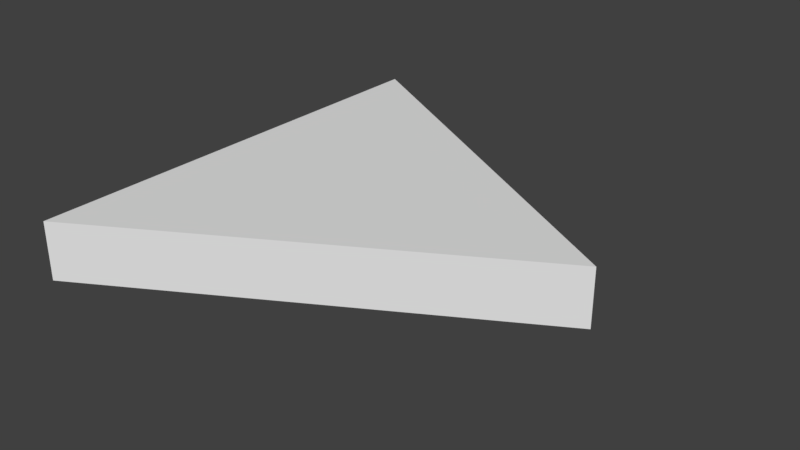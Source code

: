 # Source: SM_EQ_Tri_2x_0.25.blend  (saved by Blender 2.78.0; exported with 4.5.12 LTS)
import bpy
from mathutils import Matrix  # noqa: F401  (used for matrix-valued properties, if any)

bpy.ops.wm.read_factory_settings(use_empty=True)
scene = bpy.context.scene
scene.name = 'Scene'

# ---- collections
col_collection_1 = bpy.data.collections.new('Collection 1'); scene.collection.children.link(col_collection_1)

# ---- world
world_world = bpy.data.worlds.new('World'); scene.world = world_world
world_world.color = (0.05088, 0.05088, 0.05088)
world_world.use_sun_shadow = False
world_world.sun_shadow_jitter_overblur = 0.0
world_world.cycles.sampling_method = 'MANUAL'

# ---- meshes
me_vert = bpy.data.meshes.new('Vert')
me_vert.from_pydata([(0.0, 0.0, 0.0), (0.0, 2.0, 0.0), (0.0, 0.0, 0.25), (1.732, 1.0, 0.0), (0.0, 2.0, 0.25), (1.732, 1.0, 0.25)], [], [(1, 3, 0), (4, 2, 5), (0, 3, 5, 2), (3, 1, 4, 5), (1, 0, 2, 4)])
me_vert.use_remesh_preserve_volume = False
me_vert.use_remesh_preserve_attributes = False
me_vert.use_mirror_vertex_groups = False
me_vert.update()

# ---- objects
ob_sm_eq_tri_2x0_25 = bpy.data.objects.new('SM_EQ_Tri 2x0.25', me_vert)

# ---- transforms, parenting, visibility, modifiers, constraints
ob_sm_eq_tri_2x0_25.location = (0.0, 0.0, 0.0)
ob_sm_eq_tri_2x0_25.lineart.crease_threshold = 0.0

# ---- collection membership
col_collection_1.objects.link(ob_sm_eq_tri_2x0_25)

# ---- scene / render settings (as saved in the file)
scene.frame_start = 1; scene.frame_end = 250; scene.frame_set(1)
scene.render.engine = 'BLENDER_EEVEE_NEXT'
scene.render.resolution_percentage = 50
scene.render.dither_intensity = 0.0
scene.cycles.use_denoising = False
scene.cycles.samples = 128
scene.cycles.sampling_pattern = 'TABULATED_SOBOL'
scene.cycles.light_sampling_threshold = 0.0
scene.cycles.use_adaptive_sampling = False
scene.cycles.use_light_tree = False
scene.cycles.blur_glossy = 0.0
scene.cycles.sample_clamp_indirect = 0.0
scene.view_settings.view_transform = 'Standard'
bpy.context.view_layer.update()

# ---- added for rendering (the .blend has no active camera and no usable light): camera, sun
cam_auto = bpy.data.cameras.new('AutoCamera')
cam_auto.lens = 50.0
cam_auto.sensor_width = 36.0
cam_auto.clip_end = 1000.0
ob_auto_camera = bpy.data.objects.new('AutoCamera', cam_auto)
scene.collection.objects.link(ob_auto_camera)
ob_auto_camera.location = (3.32484, -1.95058, 2.09205)
ob_auto_camera.rotation_euler = (1.09748, -7.21219e-08, 0.694738)
scene.camera = ob_auto_camera
light_auto_sun = bpy.data.lights.new('AutoSun', 'SUN')
light_auto_sun.energy = 3.0
light_auto_sun.angle = 0.0523599
ob_auto_sun = bpy.data.objects.new('AutoSun', light_auto_sun)
scene.collection.objects.link(ob_auto_sun)
ob_auto_sun.rotation_euler = (0.872665, 0.174533, 0.523599)
bpy.context.view_layer.update()

